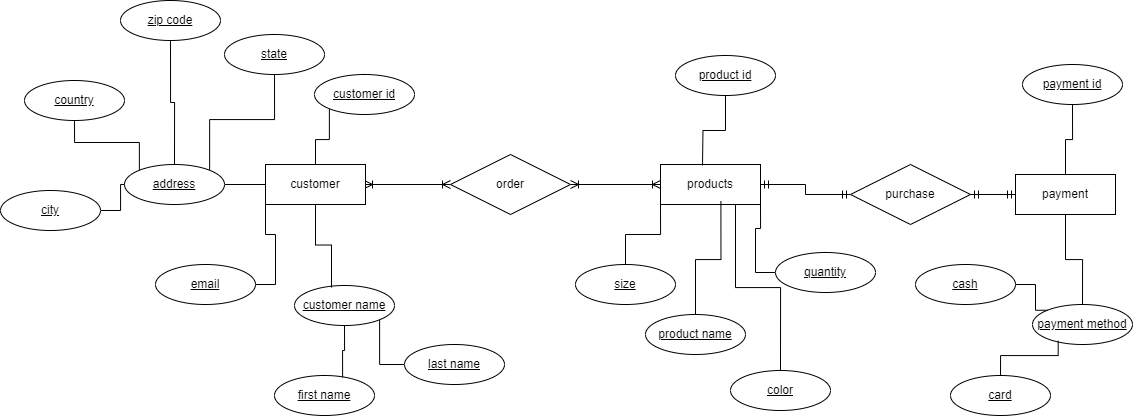

The diagram above was exported from draw.io. Its source (the exported page's mxGraphModel, read from the mxfile embedded in the PNG):
<mxGraphModel dx="1845" dy="661" grid="1" gridSize="10" guides="1" tooltips="1" connect="1" arrows="1" fold="1" page="1" pageScale="1" pageWidth="850" pageHeight="1100" math="0" shadow="0">
  <root>
    <mxCell id="0" />
    <mxCell id="1" parent="0" />
    <mxCell id="xWNbBsuygbe6Xdyyzvc3-29" value="" style="edgeStyle=orthogonalEdgeStyle;rounded=0;orthogonalLoop=1;jettySize=auto;html=1;sourcePerimeterSpacing=-1;targetPerimeterSpacing=0;endArrow=ERoneToMany;endFill=0;startArrow=ERoneToMany;startFill=0;" edge="1" parent="1" source="xWNbBsuygbe6Xdyyzvc3-4" target="xWNbBsuygbe6Xdyyzvc3-7">
      <mxGeometry relative="1" as="geometry">
        <Array as="points">
          <mxPoint x="281" y="305" />
          <mxPoint x="281" y="305" />
        </Array>
      </mxGeometry>
    </mxCell>
    <mxCell id="xWNbBsuygbe6Xdyyzvc3-54" style="edgeStyle=orthogonalEdgeStyle;rounded=0;orthogonalLoop=1;jettySize=auto;html=1;endArrow=none;endFill=0;" edge="1" parent="1" source="xWNbBsuygbe6Xdyyzvc3-4" target="xWNbBsuygbe6Xdyyzvc3-24">
      <mxGeometry relative="1" as="geometry" />
    </mxCell>
    <mxCell id="xWNbBsuygbe6Xdyyzvc3-60" style="edgeStyle=orthogonalEdgeStyle;rounded=0;orthogonalLoop=1;jettySize=auto;html=1;entryX=0;entryY=1;entryDx=0;entryDy=0;endArrow=none;endFill=0;" edge="1" parent="1" source="xWNbBsuygbe6Xdyyzvc3-4" target="xWNbBsuygbe6Xdyyzvc3-11">
      <mxGeometry relative="1" as="geometry" />
    </mxCell>
    <mxCell id="xWNbBsuygbe6Xdyyzvc3-4" value="customer" style="whiteSpace=wrap;html=1;align=center;" vertex="1" parent="1">
      <mxGeometry x="31" y="285" width="100" height="40" as="geometry" />
    </mxCell>
    <mxCell id="xWNbBsuygbe6Xdyyzvc3-30" style="edgeStyle=orthogonalEdgeStyle;rounded=0;orthogonalLoop=1;jettySize=auto;html=1;startArrow=ERoneToMany;startFill=0;endArrow=ERoneToMany;endFill=0;" edge="1" parent="1" source="xWNbBsuygbe6Xdyyzvc3-5" target="xWNbBsuygbe6Xdyyzvc3-7">
      <mxGeometry relative="1" as="geometry" />
    </mxCell>
    <mxCell id="xWNbBsuygbe6Xdyyzvc3-31" value="" style="edgeStyle=orthogonalEdgeStyle;rounded=0;orthogonalLoop=1;jettySize=auto;html=1;startArrow=ERmandOne;startFill=0;endArrow=ERmandOne;endFill=0;" edge="1" parent="1" source="xWNbBsuygbe6Xdyyzvc3-5" target="xWNbBsuygbe6Xdyyzvc3-9">
      <mxGeometry relative="1" as="geometry" />
    </mxCell>
    <mxCell id="xWNbBsuygbe6Xdyyzvc3-5" value="products" style="whiteSpace=wrap;html=1;align=center;" vertex="1" parent="1">
      <mxGeometry x="426" y="285" width="100" height="40" as="geometry" />
    </mxCell>
    <mxCell id="xWNbBsuygbe6Xdyyzvc3-76" style="edgeStyle=orthogonalEdgeStyle;rounded=0;orthogonalLoop=1;jettySize=auto;html=1;entryX=0.5;entryY=0;entryDx=0;entryDy=0;endArrow=none;endFill=0;" edge="1" parent="1" source="xWNbBsuygbe6Xdyyzvc3-6" target="xWNbBsuygbe6Xdyyzvc3-15">
      <mxGeometry relative="1" as="geometry" />
    </mxCell>
    <mxCell id="xWNbBsuygbe6Xdyyzvc3-6" value="payment" style="whiteSpace=wrap;html=1;align=center;" vertex="1" parent="1">
      <mxGeometry x="781" y="295" width="100" height="40" as="geometry" />
    </mxCell>
    <mxCell id="xWNbBsuygbe6Xdyyzvc3-7" value="order" style="shape=rhombus;perimeter=rhombusPerimeter;whiteSpace=wrap;html=1;align=center;" vertex="1" parent="1">
      <mxGeometry x="216" y="275" width="120" height="60" as="geometry" />
    </mxCell>
    <mxCell id="xWNbBsuygbe6Xdyyzvc3-77" style="edgeStyle=orthogonalEdgeStyle;rounded=0;orthogonalLoop=1;jettySize=auto;html=1;entryX=0;entryY=0.5;entryDx=0;entryDy=0;endArrow=ERmandOne;endFill=0;startArrow=ERmandOne;startFill=0;" edge="1" parent="1" source="xWNbBsuygbe6Xdyyzvc3-9" target="xWNbBsuygbe6Xdyyzvc3-6">
      <mxGeometry relative="1" as="geometry" />
    </mxCell>
    <mxCell id="xWNbBsuygbe6Xdyyzvc3-9" value="purchase" style="shape=rhombus;perimeter=rhombusPerimeter;whiteSpace=wrap;html=1;align=center;" vertex="1" parent="1">
      <mxGeometry x="616" y="285" width="120" height="60" as="geometry" />
    </mxCell>
    <mxCell id="xWNbBsuygbe6Xdyyzvc3-10" value="customer name" style="ellipse;whiteSpace=wrap;html=1;align=center;fontStyle=4;" vertex="1" parent="1">
      <mxGeometry x="60" y="406" width="100" height="40" as="geometry" />
    </mxCell>
    <mxCell id="xWNbBsuygbe6Xdyyzvc3-11" value="customer id" style="ellipse;whiteSpace=wrap;html=1;align=center;fontStyle=4;" vertex="1" parent="1">
      <mxGeometry x="80" y="195" width="100" height="40" as="geometry" />
    </mxCell>
    <mxCell id="xWNbBsuygbe6Xdyyzvc3-12" value="product id" style="ellipse;whiteSpace=wrap;html=1;align=center;fontStyle=4;" vertex="1" parent="1">
      <mxGeometry x="441" y="176" width="100" height="40" as="geometry" />
    </mxCell>
    <mxCell id="xWNbBsuygbe6Xdyyzvc3-69" style="edgeStyle=orthogonalEdgeStyle;rounded=0;orthogonalLoop=1;jettySize=auto;html=1;entryX=0;entryY=1;entryDx=0;entryDy=0;endArrow=none;endFill=0;" edge="1" parent="1" source="xWNbBsuygbe6Xdyyzvc3-13" target="xWNbBsuygbe6Xdyyzvc3-5">
      <mxGeometry relative="1" as="geometry" />
    </mxCell>
    <mxCell id="xWNbBsuygbe6Xdyyzvc3-13" value="size" style="ellipse;whiteSpace=wrap;html=1;align=center;fontStyle=4;" vertex="1" parent="1">
      <mxGeometry x="341" y="385" width="100" height="40" as="geometry" />
    </mxCell>
    <mxCell id="xWNbBsuygbe6Xdyyzvc3-49" style="edgeStyle=orthogonalEdgeStyle;rounded=0;orthogonalLoop=1;jettySize=auto;html=1;entryX=0.5;entryY=0;entryDx=0;entryDy=0;endArrow=none;endFill=0;" edge="1" parent="1" source="xWNbBsuygbe6Xdyyzvc3-14" target="xWNbBsuygbe6Xdyyzvc3-6">
      <mxGeometry relative="1" as="geometry" />
    </mxCell>
    <mxCell id="xWNbBsuygbe6Xdyyzvc3-14" value="payment id" style="ellipse;whiteSpace=wrap;html=1;align=center;fontStyle=4;" vertex="1" parent="1">
      <mxGeometry x="788" y="185" width="100" height="40" as="geometry" />
    </mxCell>
    <mxCell id="xWNbBsuygbe6Xdyyzvc3-15" value="payment method" style="ellipse;whiteSpace=wrap;html=1;align=center;fontStyle=4;" vertex="1" parent="1">
      <mxGeometry x="798" y="425" width="100" height="40" as="geometry" />
    </mxCell>
    <mxCell id="xWNbBsuygbe6Xdyyzvc3-68" style="edgeStyle=orthogonalEdgeStyle;rounded=0;orthogonalLoop=1;jettySize=auto;html=1;entryX=1;entryY=1;entryDx=0;entryDy=0;endArrow=none;endFill=0;" edge="1" parent="1" source="xWNbBsuygbe6Xdyyzvc3-16" target="xWNbBsuygbe6Xdyyzvc3-10">
      <mxGeometry relative="1" as="geometry" />
    </mxCell>
    <mxCell id="xWNbBsuygbe6Xdyyzvc3-16" value="last name" style="ellipse;whiteSpace=wrap;html=1;align=center;fontStyle=4;" vertex="1" parent="1">
      <mxGeometry x="170" y="465" width="100" height="40" as="geometry" />
    </mxCell>
    <mxCell id="xWNbBsuygbe6Xdyyzvc3-17" value="first name" style="ellipse;whiteSpace=wrap;html=1;align=center;fontStyle=4;" vertex="1" parent="1">
      <mxGeometry x="40" y="496" width="100" height="40" as="geometry" />
    </mxCell>
    <mxCell id="xWNbBsuygbe6Xdyyzvc3-61" style="edgeStyle=orthogonalEdgeStyle;rounded=0;orthogonalLoop=1;jettySize=auto;html=1;entryX=1;entryY=0;entryDx=0;entryDy=0;endArrow=none;endFill=0;" edge="1" parent="1" source="xWNbBsuygbe6Xdyyzvc3-18" target="xWNbBsuygbe6Xdyyzvc3-24">
      <mxGeometry relative="1" as="geometry" />
    </mxCell>
    <mxCell id="xWNbBsuygbe6Xdyyzvc3-18" value="state" style="ellipse;whiteSpace=wrap;html=1;align=center;fontStyle=4;" vertex="1" parent="1">
      <mxGeometry x="-10" y="155" width="100" height="40" as="geometry" />
    </mxCell>
    <mxCell id="xWNbBsuygbe6Xdyyzvc3-72" style="edgeStyle=orthogonalEdgeStyle;rounded=0;orthogonalLoop=1;jettySize=auto;html=1;entryX=0.75;entryY=1;entryDx=0;entryDy=0;endArrow=none;endFill=0;" edge="1" parent="1" source="xWNbBsuygbe6Xdyyzvc3-19" target="xWNbBsuygbe6Xdyyzvc3-5">
      <mxGeometry relative="1" as="geometry" />
    </mxCell>
    <mxCell id="xWNbBsuygbe6Xdyyzvc3-19" value="color" style="ellipse;whiteSpace=wrap;html=1;align=center;fontStyle=4;" vertex="1" parent="1">
      <mxGeometry x="496" y="491" width="100" height="40" as="geometry" />
    </mxCell>
    <mxCell id="xWNbBsuygbe6Xdyyzvc3-24" value="address" style="ellipse;whiteSpace=wrap;html=1;align=center;fontStyle=4;" vertex="1" parent="1">
      <mxGeometry x="-110" y="285" width="100" height="40" as="geometry" />
    </mxCell>
    <mxCell id="xWNbBsuygbe6Xdyyzvc3-66" style="edgeStyle=orthogonalEdgeStyle;rounded=0;orthogonalLoop=1;jettySize=auto;html=1;entryX=0;entryY=1;entryDx=0;entryDy=0;endArrow=none;endFill=0;" edge="1" parent="1" source="xWNbBsuygbe6Xdyyzvc3-25" target="xWNbBsuygbe6Xdyyzvc3-4">
      <mxGeometry relative="1" as="geometry" />
    </mxCell>
    <mxCell id="xWNbBsuygbe6Xdyyzvc3-25" value="email" style="ellipse;whiteSpace=wrap;html=1;align=center;fontStyle=4;" vertex="1" parent="1">
      <mxGeometry x="-79" y="385" width="100" height="40" as="geometry" />
    </mxCell>
    <mxCell id="xWNbBsuygbe6Xdyyzvc3-52" style="edgeStyle=orthogonalEdgeStyle;rounded=0;orthogonalLoop=1;jettySize=auto;html=1;endArrow=none;endFill=0;" edge="1" parent="1" source="xWNbBsuygbe6Xdyyzvc3-26" target="xWNbBsuygbe6Xdyyzvc3-24">
      <mxGeometry relative="1" as="geometry" />
    </mxCell>
    <mxCell id="xWNbBsuygbe6Xdyyzvc3-26" value="city" style="ellipse;whiteSpace=wrap;html=1;align=center;fontStyle=4;" vertex="1" parent="1">
      <mxGeometry x="-234" y="311" width="100" height="40" as="geometry" />
    </mxCell>
    <mxCell id="xWNbBsuygbe6Xdyyzvc3-64" style="edgeStyle=orthogonalEdgeStyle;rounded=0;orthogonalLoop=1;jettySize=auto;html=1;entryX=0;entryY=0;entryDx=0;entryDy=0;endArrow=none;endFill=0;" edge="1" parent="1" source="xWNbBsuygbe6Xdyyzvc3-27" target="xWNbBsuygbe6Xdyyzvc3-24">
      <mxGeometry relative="1" as="geometry" />
    </mxCell>
    <mxCell id="xWNbBsuygbe6Xdyyzvc3-27" value="country" style="ellipse;whiteSpace=wrap;html=1;align=center;fontStyle=4;" vertex="1" parent="1">
      <mxGeometry x="-210" y="201" width="100" height="40" as="geometry" />
    </mxCell>
    <mxCell id="xWNbBsuygbe6Xdyyzvc3-65" style="edgeStyle=orthogonalEdgeStyle;rounded=0;orthogonalLoop=1;jettySize=auto;html=1;entryX=0.5;entryY=0;entryDx=0;entryDy=0;endArrow=none;endFill=0;" edge="1" parent="1" source="xWNbBsuygbe6Xdyyzvc3-28" target="xWNbBsuygbe6Xdyyzvc3-24">
      <mxGeometry relative="1" as="geometry" />
    </mxCell>
    <mxCell id="xWNbBsuygbe6Xdyyzvc3-28" value="zip code" style="ellipse;whiteSpace=wrap;html=1;align=center;fontStyle=4;" vertex="1" parent="1">
      <mxGeometry x="-114" y="121" width="100" height="40" as="geometry" />
    </mxCell>
    <mxCell id="xWNbBsuygbe6Xdyyzvc3-71" style="edgeStyle=orthogonalEdgeStyle;rounded=0;orthogonalLoop=1;jettySize=auto;html=1;entryX=1;entryY=1;entryDx=0;entryDy=0;endArrow=none;endFill=0;" edge="1" parent="1" source="xWNbBsuygbe6Xdyyzvc3-34" target="xWNbBsuygbe6Xdyyzvc3-5">
      <mxGeometry relative="1" as="geometry" />
    </mxCell>
    <mxCell id="xWNbBsuygbe6Xdyyzvc3-34" value="quantity" style="ellipse;whiteSpace=wrap;html=1;align=center;fontStyle=4;" vertex="1" parent="1">
      <mxGeometry x="541" y="373" width="100" height="40" as="geometry" />
    </mxCell>
    <mxCell id="xWNbBsuygbe6Xdyyzvc3-44" style="edgeStyle=orthogonalEdgeStyle;rounded=0;orthogonalLoop=1;jettySize=auto;html=1;entryX=0.604;entryY=0.922;entryDx=0;entryDy=0;entryPerimeter=0;endArrow=none;endFill=0;" edge="1" parent="1" source="xWNbBsuygbe6Xdyyzvc3-35" target="xWNbBsuygbe6Xdyyzvc3-5">
      <mxGeometry relative="1" as="geometry">
        <mxPoint x="511" y="336" as="targetPoint" />
      </mxGeometry>
    </mxCell>
    <mxCell id="xWNbBsuygbe6Xdyyzvc3-35" value="product name" style="ellipse;whiteSpace=wrap;html=1;align=center;fontStyle=4;" vertex="1" parent="1">
      <mxGeometry x="411" y="435" width="100" height="40" as="geometry" />
    </mxCell>
    <mxCell id="xWNbBsuygbe6Xdyyzvc3-40" style="edgeStyle=orthogonalEdgeStyle;rounded=0;orthogonalLoop=1;jettySize=auto;html=1;endArrow=none;endFill=0;" edge="1" parent="1" source="xWNbBsuygbe6Xdyyzvc3-12">
      <mxGeometry relative="1" as="geometry">
        <mxPoint x="468" y="286" as="targetPoint" />
      </mxGeometry>
    </mxCell>
    <mxCell id="xWNbBsuygbe6Xdyyzvc3-75" style="edgeStyle=orthogonalEdgeStyle;rounded=0;orthogonalLoop=1;jettySize=auto;html=1;entryX=0;entryY=0;entryDx=0;entryDy=0;endArrow=none;endFill=0;" edge="1" parent="1" source="xWNbBsuygbe6Xdyyzvc3-46" target="xWNbBsuygbe6Xdyyzvc3-15">
      <mxGeometry relative="1" as="geometry" />
    </mxCell>
    <mxCell id="xWNbBsuygbe6Xdyyzvc3-46" value="cash" style="ellipse;whiteSpace=wrap;html=1;align=center;fontStyle=4;" vertex="1" parent="1">
      <mxGeometry x="681" y="385" width="100" height="40" as="geometry" />
    </mxCell>
    <mxCell id="xWNbBsuygbe6Xdyyzvc3-58" style="edgeStyle=orthogonalEdgeStyle;rounded=0;orthogonalLoop=1;jettySize=auto;html=1;entryX=0.37;entryY=0.053;entryDx=0;entryDy=0;entryPerimeter=0;endArrow=none;endFill=0;" edge="1" parent="1" source="xWNbBsuygbe6Xdyyzvc3-4" target="xWNbBsuygbe6Xdyyzvc3-10">
      <mxGeometry relative="1" as="geometry" />
    </mxCell>
    <mxCell id="xWNbBsuygbe6Xdyyzvc3-67" style="edgeStyle=orthogonalEdgeStyle;rounded=0;orthogonalLoop=1;jettySize=auto;html=1;entryX=0.681;entryY=0.044;entryDx=0;entryDy=0;entryPerimeter=0;endArrow=none;endFill=0;" edge="1" parent="1" source="xWNbBsuygbe6Xdyyzvc3-10" target="xWNbBsuygbe6Xdyyzvc3-17">
      <mxGeometry relative="1" as="geometry" />
    </mxCell>
    <mxCell id="xWNbBsuygbe6Xdyyzvc3-73" value="card" style="ellipse;whiteSpace=wrap;html=1;align=center;fontStyle=4;" vertex="1" parent="1">
      <mxGeometry x="716" y="496" width="100" height="40" as="geometry" />
    </mxCell>
    <mxCell id="xWNbBsuygbe6Xdyyzvc3-74" style="edgeStyle=orthogonalEdgeStyle;rounded=0;orthogonalLoop=1;jettySize=auto;html=1;entryX=0.257;entryY=0.908;entryDx=0;entryDy=0;entryPerimeter=0;endArrow=none;endFill=0;" edge="1" parent="1" source="xWNbBsuygbe6Xdyyzvc3-73" target="xWNbBsuygbe6Xdyyzvc3-15">
      <mxGeometry relative="1" as="geometry" />
    </mxCell>
  </root>
</mxGraphModel>